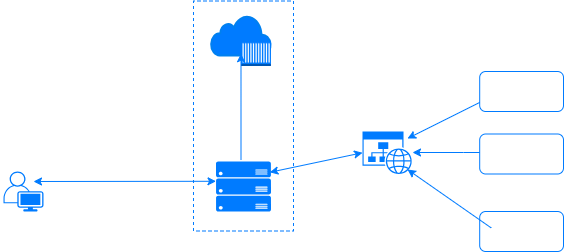

The diagram above was exported from draw.io. Its source (the exported page's mxGraphModel, read from the mxfile embedded in the PNG):
<mxGraphModel dx="692" dy="386" grid="1" gridSize="10" guides="1" tooltips="1" connect="1" arrows="1" fold="1" page="1" pageScale="1" pageWidth="200" pageHeight="200" math="0" shadow="0">
  <root>
    <mxCell id="0" />
    <mxCell id="1" parent="0" />
    <mxCell id="LGSZHL_2FcmxQeI6W3wX-1" value="Endpoint&lt;br&gt;(User)" style="points=[[0.35,0,0],[0.98,0.51,0],[1,0.71,0],[0.67,1,0],[0,0.795,0],[0,0.65,0]];verticalLabelPosition=bottom;sketch=0;html=1;verticalAlign=top;aspect=fixed;align=center;pointerEvents=1;shape=mxgraph.cisco19.user;fillColor=#007bff;strokeColor=none;fontColor=#FFFFFF;" vertex="1" parent="1">
      <mxGeometry x="30" y="260" width="40" height="40" as="geometry" />
    </mxCell>
    <mxCell id="LGSZHL_2FcmxQeI6W3wX-2" value="" style="rounded=0;whiteSpace=wrap;html=1;rotation=90;glass=0;gradientColor=none;dashed=1;strokeColor=#007bff;align=center;fontColor=default;verticalAlign=top;fillColor=none;" vertex="1" parent="1">
      <mxGeometry x="155" y="154.5" width="230" height="100" as="geometry" />
    </mxCell>
    <mxCell id="LGSZHL_2FcmxQeI6W3wX-3" value="website" style="verticalLabelPosition=bottom;html=1;verticalAlign=top;align=center;strokeColor=none;fillColor=#007bff;shape=mxgraph.azure.website_generic;pointerEvents=1;fontColor=#FFFFFF;" vertex="1" parent="1">
      <mxGeometry x="389" y="220" width="50" height="42.5" as="geometry" />
    </mxCell>
    <mxCell id="LGSZHL_2FcmxQeI6W3wX-4" value="" style="endArrow=classic;startArrow=classic;html=1;rounded=0;entryX=0;entryY=0.5;entryDx=0;entryDy=0;entryPerimeter=0;exitX=0.978;exitY=0.216;exitDx=0;exitDy=0;exitPerimeter=0;fontColor=#007bff;strokeColor=#007bff;" edge="1" parent="1" source="LGSZHL_2FcmxQeI6W3wX-12" target="LGSZHL_2FcmxQeI6W3wX-3">
      <mxGeometry width="50" height="50" relative="1" as="geometry">
        <mxPoint x="279.3499999999999" y="270" as="sourcePoint" />
        <mxPoint x="370" y="200" as="targetPoint" />
      </mxGeometry>
    </mxCell>
    <mxCell id="LGSZHL_2FcmxQeI6W3wX-5" value="" style="edgeStyle=orthogonalEdgeStyle;rounded=0;orthogonalLoop=1;jettySize=auto;html=1;strokeColor=#007bff;" edge="1" parent="1" target="LGSZHL_2FcmxQeI6W3wX-3">
      <mxGeometry relative="1" as="geometry">
        <Array as="points">
          <mxPoint x="490" y="241" />
          <mxPoint x="490" y="241" />
        </Array>
        <mxPoint x="506.20000000000005" y="241" as="sourcePoint" />
      </mxGeometry>
    </mxCell>
    <mxCell id="LGSZHL_2FcmxQeI6W3wX-6" value="" style="endArrow=classic;html=1;rounded=0;entryX=0.9;entryY=0.165;entryDx=0;entryDy=0;entryPerimeter=0;strokeColor=#007bff;" edge="1" parent="1" target="LGSZHL_2FcmxQeI6W3wX-3">
      <mxGeometry width="50" height="50" relative="1" as="geometry">
        <mxPoint x="506.20000000000005" y="190.94127258235915" as="sourcePoint" />
        <mxPoint x="440" y="140" as="targetPoint" />
      </mxGeometry>
    </mxCell>
    <mxCell id="LGSZHL_2FcmxQeI6W3wX-7" value="" style="endArrow=classic;html=1;rounded=0;entryX=0.9;entryY=0.894;entryDx=0;entryDy=0;entryPerimeter=0;exitX=0.029;exitY=0.161;exitDx=0;exitDy=0;exitPerimeter=0;strokeColor=#007bff;" edge="1" parent="1" target="LGSZHL_2FcmxQeI6W3wX-3">
      <mxGeometry width="50" height="50" relative="1" as="geometry">
        <mxPoint x="517.76" y="316.44000000000005" as="sourcePoint" />
        <mxPoint x="480" y="292" as="targetPoint" />
      </mxGeometry>
    </mxCell>
    <mxCell id="LGSZHL_2FcmxQeI6W3wX-8" value="Secure&lt;br&gt;(Encrypted)" style="endArrow=classic;startArrow=classic;html=1;rounded=0;exitX=0.75;exitY=0.25;exitDx=0;exitDy=0;strokeColor=#007bff;fontColor=#FFFFFF;labelBackgroundColor=none;exitPerimeter=0;" edge="1" parent="1" source="LGSZHL_2FcmxQeI6W3wX-1">
      <mxGeometry width="50" height="50" relative="1" as="geometry">
        <mxPoint x="110" y="268.75" as="sourcePoint" />
        <mxPoint x="242.5" y="269.78515625" as="targetPoint" />
      </mxGeometry>
    </mxCell>
    <mxCell id="LGSZHL_2FcmxQeI6W3wX-9" value="HTML" style="rounded=1;whiteSpace=wrap;html=1;strokeColor=#007bff;fontSize=12;fillColor=none;fontColor=#FFFFFF;" vertex="1" parent="1">
      <mxGeometry x="506.2" y="160" width="83.8" height="40" as="geometry" />
    </mxCell>
    <mxCell id="LGSZHL_2FcmxQeI6W3wX-10" value="JavaScript" style="rounded=1;whiteSpace=wrap;html=1;strokeColor=#007bff;fillColor=none;fontColor=#FFFFFF;" vertex="1" parent="1">
      <mxGeometry x="506.20000000000005" y="222.5" width="83.8" height="40" as="geometry" />
    </mxCell>
    <mxCell id="LGSZHL_2FcmxQeI6W3wX-11" value="CSS" style="rounded=1;whiteSpace=wrap;html=1;strokeColor=#007bff;fillColor=none;fontColor=#FFFFFF;" vertex="1" parent="1">
      <mxGeometry x="506.20000000000005" y="300" width="83.8" height="40" as="geometry" />
    </mxCell>
    <mxCell id="LGSZHL_2FcmxQeI6W3wX-12" value="Internet Point" style="verticalLabelPosition=bottom;html=1;verticalAlign=top;align=center;strokeColor=none;fillColor=#007bff;shape=mxgraph.azure.server_rack;fontColor=#FFFFFF;" vertex="1" parent="1">
      <mxGeometry x="242.5" y="250" width="55" height="50" as="geometry" />
    </mxCell>
    <mxCell id="LGSZHL_2FcmxQeI6W3wX-13" value="Remote Browser" style="html=1;verticalLabelPosition=bottom;align=center;labelBackgroundColor=none;verticalAlign=middle;strokeWidth=2;strokeColor=#0080F0;shadow=0;dashed=0;shape=mxgraph.ios7.icons.cloud;fillColor=#007bff;fontColor=#FFFFFF;" vertex="1" parent="1">
      <mxGeometry x="237.5" y="104" width="60" height="40" as="geometry" />
    </mxCell>
    <mxCell id="LGSZHL_2FcmxQeI6W3wX-14" value="" style="outlineConnect=0;dashed=0;verticalLabelPosition=bottom;verticalAlign=top;align=center;html=1;shape=mxgraph.aws3.ec2_compute_container;fillColor=#007bff;gradientColor=none;" vertex="1" parent="1">
      <mxGeometry x="267.5" y="130" width="30" height="24.5" as="geometry" />
    </mxCell>
    <mxCell id="LGSZHL_2FcmxQeI6W3wX-15" value="" style="endArrow=classic;html=1;rounded=0;entryX=0;entryY=0.5;entryDx=0;entryDy=0;entryPerimeter=0;strokeColor=#007bff;" edge="1" parent="1" target="LGSZHL_2FcmxQeI6W3wX-14">
      <mxGeometry width="50" height="50" relative="1" as="geometry">
        <mxPoint x="267.5" y="248" as="sourcePoint" />
        <mxPoint x="317.5" y="198" as="targetPoint" />
      </mxGeometry>
    </mxCell>
  </root>
</mxGraphModel>